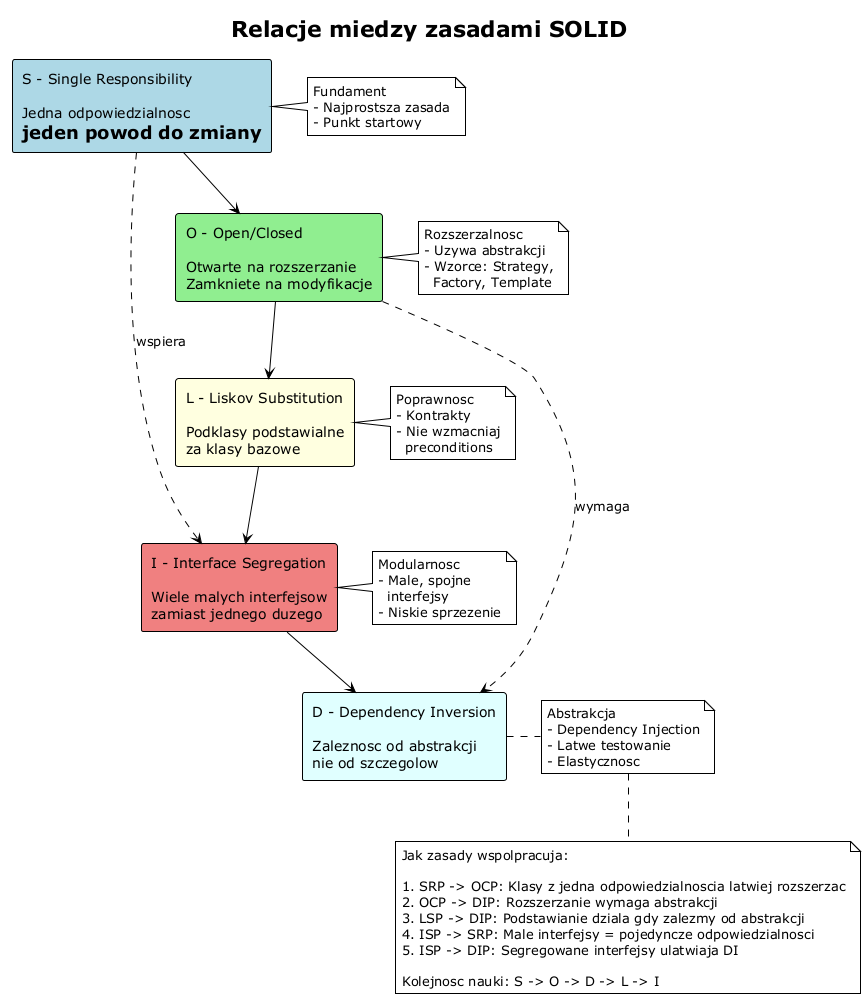

The diagram above was rendered by PlantUML. Its source (embedded in the PNG):
@startuml solid_relationships
!theme plain
skinparam shadowing false

title Relacje miedzy zasadami SOLID

rectangle "S - Single Responsibility\n\nJedna odpowiedzialnosc\n= jeden powod do zmiany" as SRP #LightBlue
rectangle "O - Open/Closed\n\nOtwarte na rozszerzanie\nZamkniete na modyfikacje" as OCP #LightGreen
rectangle "L - Liskov Substitution\n\nPodklasy podstawialne\nza klasy bazowe" as LSP #LightYellow
rectangle "I - Interface Segregation\n\nWiele malych interfejsow\nzamiast jednego duzego" as ISP #LightCoral
rectangle "D - Dependency Inversion\n\nZaleznosc od abstrakcji\nnie od szczegolow" as DIP #LightCyan

SRP -down-> OCP
OCP -down-> LSP
LSP -down-> ISP
ISP -down-> DIP

SRP .right.> ISP : wspiera
OCP .right.> DIP : wymaga

note right of SRP
  Fundament
  - Najprostsza zasada
  - Punkt startowy
end note

note right of OCP
  Rozszerzalnosc
  - Uzywa abstrakcji
  - Wzorce: Strategy,
    Factory, Template
end note

note right of LSP
  Poprawnosc
  - Kontrakty
  - Nie wzmacniaj
    preconditions
end note

note right of ISP
  Modularnosc
  - Male, spojne
    interfejsy
  - Niskie sprzezenie
end note

note right of DIP
  Abstrakcja
  - Dependency Injection
  - Latwe testowanie
  - Elastycznosc
end note

note bottom
  Jak zasady wspolpracuja:

  1. SRP -> OCP: Klasy z jedna odpowiedzialnoscia latwiej rozszerzac
  2. OCP -> DIP: Rozszerzanie wymaga abstrakcji
  3. LSP -> DIP: Podstawianie dziala gdy zalezmy od abstrakcji
  4. ISP -> SRP: Male interfejsy = pojedyncze odpowiedzialnosci
  5. ISP -> DIP: Segregowane interfejsy ulatwiaja DI

  Kolejnosc nauki: S -> O -> D -> L -> I
end note

@enduml